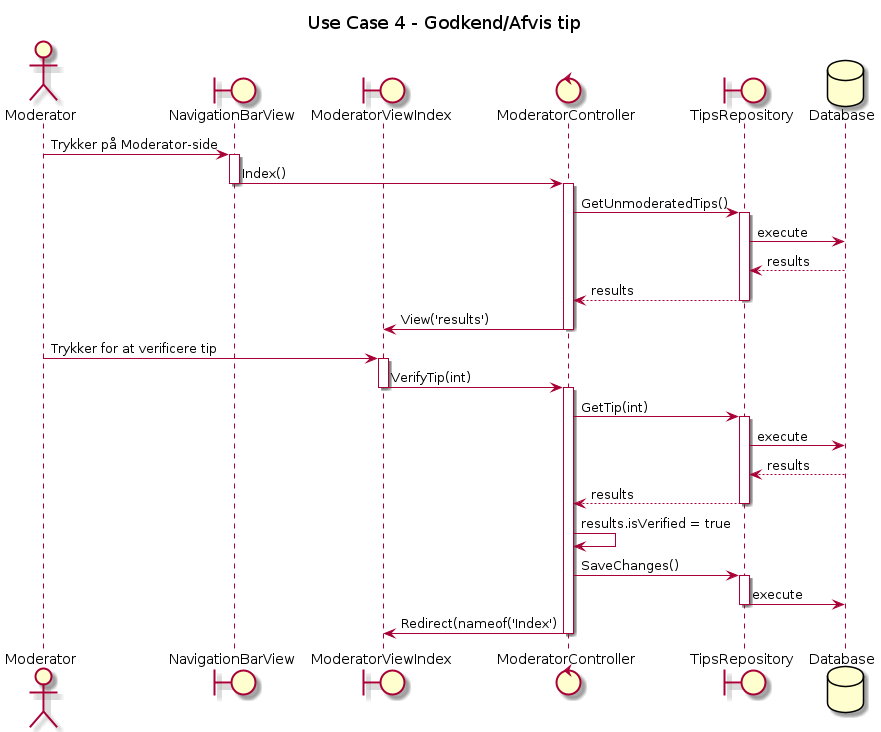

The diagram above was rendered by PlantUML. Its source (embedded in the PNG):
@startuml

title Use Case 4 - Godkend/Afvis tip

actor       Moderator       as mod
boundary       NavigationBarView       as navbar
boundary       ModeratorViewIndex       as modindex
control       ModeratorController       as modcont
boundary       TipsRepository       as tipsrepo
database       Database       as db

mod -> navbar: Trykker på Moderator-side

Activate navbar
navbar -> modcont: Index()
Deactivate navbar

Activate modcont
modcont -> tipsrepo: GetUnmoderatedTips()

Activate tipsrepo
tipsrepo -> db: execute
db --> tipsrepo: results
tipsrepo --> modcont: results
Deactivate tipsrepo

modcont -> modindex: View('results')
Deactivate modcont

mod -> modindex: Trykker for at verificere tip

Activate modindex
modindex -> modcont: VerifyTip(int)
Deactivate modindex

Activate modcont
modcont -> tipsrepo: GetTip(int)

Activate tipsrepo
tipsrepo -> db: execute
db --> tipsrepo: results
tipsrepo --> modcont: results
Deactivate tipsrepo

modcont -> modcont: results.isVerified = true
modcont -> tipsrepo: SaveChanges()

Activate tipsrepo
tipsrepo -> db: execute
Deactivate tipsrepo

modcont -> modindex: Redirect(nameof('Index')
Deactivate modcont



@enduml